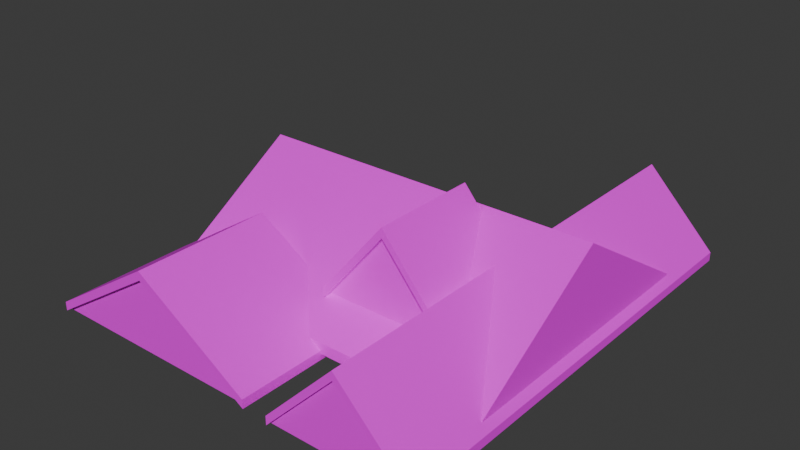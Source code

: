 # Source: Roof_OptimizedJoined_.blend  (saved by Blender 4.0.36; exported with 4.5.12 LTS)
import bpy
from mathutils import Matrix  # noqa: F401  (used for matrix-valued properties, if any)

bpy.ops.wm.read_factory_settings(use_empty=True)
scene = bpy.context.scene
scene.name = 'Scene'

# ---- images (referenced by path relative to the original .blend; pixels are not part of the script)
import os
ASSET_DIR = os.environ.get("B2B_ASSET_DIR", "")  # directory of the original .blend (textures are referenced by path, not embedded)
HERE = os.path.dirname(os.path.abspath(__file__))  # packed textures are extracted next to this script under _unpacked/

def load_image(name, relpath, width, height, colorspace="sRGB"):
    """Load a texture the original file referenced (path relative to the .blend, or extracted next to this script)."""
    p = next((c for c in (os.path.join(HERE, relpath), os.path.join(ASSET_DIR, relpath)) if relpath and os.path.exists(c)), "")
    if p:
        img = bpy.data.images.load(p, check_existing=True)
        img.name = name
    else:  # same state as the original file: an image datablock whose file is absent (Cycles renders it pink)
        img = bpy.data.images.new(name, width, height)
        img.source = "FILE"
        img.filepath = "//" + (relpath or name)
    img.colorspace_settings.name = colorspace
    return img
img_roof_shingles__ai__jpg = load_image('Roof Shingles (AI).jpg', 'Roof Shingles (AI).jpg', 1024, 1024, 'sRGB')
img_houseatlas_png = load_image('HouseAtlas.png', 'HouseAtlas.png', 1024, 1024, 'sRGB')

# ---- materials (node trees are filled in below, after node groups)
mat_material_001 = bpy.data.materials.new('Material.001')
mat_material_001.use_transparent_shadow = False
mat_material_002 = bpy.data.materials.new('Material.002')
mat_material_002.use_transparent_shadow = False

# ---- material node trees
mat_material_001.use_nodes = True; mat_material_001.node_tree.nodes.clear()
_N = mat_material_001.node_tree.nodes; _L = mat_material_001.node_tree.links
n0 = _N.new('ShaderNodeBsdfPrincipled'); n0.name = 'Principled BSDF'; n0.location = (10, 300)
n0.inputs[3].default_value = 1.45
n1 = _N.new('ShaderNodeOutputMaterial'); n1.name = 'Material Output'; n1.location = (300, 300)
n2 = _N.new('ShaderNodeTexImage'); n2.name = 'Image Texture'; n2.location = (-280, 275)
n2.image = img_roof_shingles__ai__jpg
_L.new(n0.outputs[0], n1.inputs[0])
_L.new(n2.outputs[0], n0.inputs[0])
n1.is_active_output = True
mat_material_002.use_nodes = True; mat_material_002.node_tree.nodes.clear()
_N = mat_material_002.node_tree.nodes; _L = mat_material_002.node_tree.links
n0 = _N.new('ShaderNodeBsdfPrincipled'); n0.name = 'Principled BSDF'; n0.location = (10, 300)
n0.inputs[3].default_value = 1.45
n1 = _N.new('ShaderNodeOutputMaterial'); n1.name = 'Material Output'; n1.location = (300, 300)
n2 = _N.new('ShaderNodeTexImage'); n2.name = 'Image Texture'; n2.location = (-280, 275)
n2.image = img_houseatlas_png
_L.new(n0.outputs[0], n1.inputs[0])
_L.new(n2.outputs[0], n0.inputs[0])
n1.is_active_output = True

# ---- world
world_world = bpy.data.worlds.new('World'); scene.world = world_world
world_world.use_nodes = True; world_world.node_tree.nodes.clear()
_N = world_world.node_tree.nodes; _L = world_world.node_tree.links
n0 = _N.new('ShaderNodeOutputWorld'); n0.name = 'World Output'; n0.location = (300, 300)
n1 = _N.new('ShaderNodeBackground'); n1.name = 'Background'; n1.location = (10, 300)
n1.inputs[0].default_value = (0.05088, 0.05088, 0.05088, 1.0)
_L.new(n1.outputs[0], n0.inputs[0])
n0.is_active_output = True
world_world.color = (0.05088, 0.05088, 0.05088)
world_world.use_sun_shadow = False
world_world.sun_shadow_jitter_overblur = 0.0

# ---- meshes
me_cube_009 = bpy.data.meshes.new('Cube.009')
me_cube_009.from_pydata([(-1.0, -1.0, -1.0), (-1.0, -1.0, 1.0), (-1.0, 1.0, -1.0), (-1.0, 1.0, 1.0), (1.0, -1.0, -1.0), (1.0, -1.0, 1.0), (1.0, 1.0, -1.0), (1.0, 1.0, 1.0), (-0.002638, 1.0, 15.4), (-0.002638, 1.0, 17.4), (-0.002638, -1.0, 15.4), (-0.002638, -1.0, 17.4), (-1.0, -1.0, -1.0), (-1.0, 1.0, -1.0), (1.0, -1.0, -1.0), (1.0, 1.0, -1.0), (-0.002638, 1.0, 15.4), (-0.002638, -1.0, 15.4), (0.7456, -0.07456, 4.823), (0.01184, -0.07456, 4.823), (0.7456, 0.669, 4.823), (0.01184, 0.669, 4.823), (0.01184, 0.2962, 19.0), (0.7456, 0.2962, 19.0), (1.605, 0.2249, -2.006), (-1.482, 0.2249, -2.006), (1.605, 1.037, -2.006), (-1.482, 1.037, -2.006), (-1.482, 0.6301, 11.16), (1.605, 0.6301, 11.16), (1.587, -1.242, -1.944), (0.6555, -1.242, -1.944), (1.587, 0.0608, -1.944), (0.6555, 0.0608, -1.944), (0.6555, -0.5925, 11.22), (1.587, -0.5925, 11.22), (-1.0, -1.0, -1.0), (-1.0, -1.0, 1.0), (-1.0, 1.0, -1.0), (-1.0, 1.0, 1.0), (1.0, -1.0, -1.0), (1.0, -1.0, 1.0), (1.0, 1.0, -1.0), (1.0, 1.0, 1.0), (-0.002638, 1.0, 15.4), (-0.002638, 1.0, 17.4), (-0.002638, -1.0, 15.4), (-0.002638, -1.0, 17.4), (0.7901, -0.07456, 4.786), (0.7901, -0.07456, 6.515), (0.0356, -0.07456, 4.786), (0.0356, -0.07456, 6.515), (0.7901, 0.669, 4.786), (0.7901, 0.669, 6.515), (0.0356, 0.669, 4.786), (0.0356, 0.669, 6.515), (0.0356, 0.2962, 18.96), (0.0356, 0.2962, 20.69), (0.7901, 0.2962, 18.96), (0.7901, 0.2962, 20.69), (1.636, 0.2249, -2.02), (1.636, 0.2249, -0.414), (-1.539, 0.2249, -2.02), (-1.539, 0.2249, -0.414), (1.636, 1.037, -2.02), (1.636, 1.037, -0.414), (-1.539, 1.037, -2.02), (-1.539, 1.037, -0.414), (-1.539, 0.6301, 11.14), (-1.539, 0.6301, 12.75), (1.636, 0.6301, 11.14), (1.636, 0.6301, 12.75), (0.7901, -0.07456, 4.786), (0.7901, -0.07456, 6.515), (0.0356, -0.07456, 4.786), (0.0356, -0.07456, 6.515), (0.7901, 0.669, 4.786), (0.7901, 0.669, 6.515), (0.0356, 0.669, 4.786), (0.0356, 0.669, 6.515), (0.0356, 0.2962, 18.96), (0.0356, 0.2962, 20.69), (0.7901, 0.2962, 18.96), (0.7901, 0.2962, 20.69), (1.636, 0.2249, -2.02), (1.636, 0.2249, -0.414), (-1.539, 0.2249, -2.02), (-1.539, 0.2249, -0.414), (1.636, 1.037, -2.02), (1.636, 1.037, -0.414), (-1.539, 1.037, -2.02), (-1.539, 1.037, -0.414), (-1.539, 0.6301, 11.14), (-1.539, 0.6301, 12.75), (1.636, 0.6301, 11.14), (1.636, 0.6301, 12.75), (1.617, -1.242, -2.02), (1.617, -1.242, -0.414), (0.6593, -1.242, -2.02), (0.6593, -1.242, -0.414), (1.617, 0.0608, -2.02), (1.617, 0.0608, -0.414), (0.6593, 0.0608, -2.02), (0.6593, 0.0608, -0.414), (0.6593, -0.5925, 11.14), (0.6593, -0.5925, 12.75), (1.617, -0.5925, 11.14), (1.617, -0.5925, 12.75), (1.617, -1.242, -2.02), (1.617, -1.242, -0.414), (0.6593, -1.242, -2.02), (0.6593, -1.242, -0.414), (1.617, 0.0608, -2.02), (1.617, 0.0608, -0.414), (0.6593, 0.0608, -2.02), (0.6593, 0.0608, -0.414), (0.6593, -0.5925, 11.14), (0.6593, -0.5925, 12.75), (1.617, -0.5925, 11.14), (1.617, -0.5925, 12.75)], [], [(8, 6, 4, 10), (9, 3, 1, 11), (7, 9, 11, 5), (2, 8, 10, 0), (12, 14, 17), (13, 16, 15), (18, 20, 23), (19, 21, 22), (20, 18, 19, 21), (24, 26, 29), (25, 28, 27), (26, 24, 25, 27), (30, 32, 35), (31, 34, 33), (32, 30, 31, 33), (36, 37, 39, 38), (44, 45, 43, 42), (42, 43, 41, 40), (46, 47, 37, 36), (40, 41, 47, 46), (38, 39, 45, 44), (54, 55, 53, 52), (56, 54, 52, 58), (57, 51, 49, 59), (55, 57, 59, 53), (50, 56, 58, 48), (68, 66, 64, 70), (69, 63, 61, 71), (67, 69, 71, 65), (62, 68, 70, 60), (72, 73, 75, 74), (80, 81, 79, 78), (82, 83, 73, 72), (76, 77, 83, 82), (74, 75, 81, 80), (84, 85, 87, 86), (92, 93, 91, 90), (90, 91, 89, 88), (94, 95, 85, 84), (88, 89, 95, 94), (86, 87, 93, 92), (96, 97, 99, 98), (104, 105, 103, 102), (102, 103, 101, 100), (106, 107, 97, 96), (100, 101, 107, 106), (98, 99, 105, 104), (116, 114, 112, 118), (117, 111, 109, 119), (115, 117, 119, 113), (110, 116, 118, 108)])
me_cube_009.polygons.foreach_set('material_index', [0, 0, 0, 0, 1, 1, 1, 1, 1, 1, 1, 1, 1, 1, 1, 1, 1, 1, 1, 1, 1, 0, 0, 0, 0, 0, 0, 0, 0, 0, 1, 1, 1, 1, 1, 1, 1, 1, 1, 1, 1, 1, 1, 1, 1, 1, 1, 0, 0, 0, 0])
_uv = me_cube_009.uv_layers.new(name='UVMap')
_uv.uv.foreach_set('vector', [0.2763, 0.6676, 0.2813, 0.6676, 0.2813, 0.6775, 0.2763, 0.6775, 2.639, 0.6443, 2.625, 2.94, -1.152, 2.914, -1.139, 0.6178, 2.251, 0.4485, 2.239, 2.477, -1.081, 2.454, -1.069, 0.4252, 0.2714, 0.6676, 0.2763, 0.6676, 0.2763, 0.6775, 0.2714, 0.6775, 0.4411, 0.3621, 0.4411, 0.2632, 0.1401, 0.3128, 0.4688, 0.4021, 0.1228, 0.3428, 0.4688, 0.2832, 0.4412, 0.4023, 0.4412, 0.1099, 0.2168, 0.2565, 0.504, 1.309, 0.9949, 1.309, 0.7488, -0.03586, 0.504, 1.043, 0.01313, 1.043, 0.504, 1.309, 0.9949, 1.309, 0.07478, 0.9896, 0.4214, 0.9896, 0.2476, 0.4499, 0.08098, 0.9889, 0.2612, 0.4708, 0.4425, 0.9889, 0.4889, 0.9676, -0.2611, 0.9676, 0.4889, 0.9676, 1.239, 0.9676, 0.1484, 0.9882, 0.4959, 0.9882, 0.3217, 0.4858, 0.1045, 0.9974, 0.2781, 0.4877, 0.4527, 0.9974, 0.4833, 0.9656, -0.3928, 0.9656, 0.4833, 0.9656, 1.359, 0.9656, 0.8848, 0.1412, 0.8902, 0.1412, 0.8902, 0.1465, 0.8848, 0.1465, 0.8848, 0.1492, 0.8902, 0.1492, 0.8902, 0.1519, 0.8848, 0.1519, 0.8848, 0.1519, 0.8902, 0.1519, 0.8902, 0.1572, 0.8848, 0.1572, 0.8848, 0.1598, 0.8902, 0.1598, 0.8902, 0.1625, 0.8848, 0.1625, 0.8848, 0.1572, 0.8902, 0.1572, 0.8902, 0.1598, 0.8848, 0.1598, 0.8848, 0.1465, 0.8902, 0.1465, 0.8902, 0.1492, 0.8848, 0.1492, 0.375, 0.5, 0.625, 0.5, 0.625, 0.75, 0.375, 0.75, 0.2497, 0.5, 0.375, 0.5, 0.375, 0.75, 0.2497, 0.75, 1.658, 0.6296, 1.656, 1.733, -0.1594, 1.73, -0.1577, 0.6263, 1.659, -0.4797, 1.658, 0.6296, -0.1577, 0.6263, -0.156, -0.483, 0.125, 0.5, 0.2497, 0.5, 0.2497, 0.75, 0.125, 0.75, 0.25, 0.6594, 0.2588, 0.6594, 0.2588, 0.677, 0.25, 0.677, 1.902, 0.6435, 1.887, 2.044, -0.4169, 2.015, -0.4022, 0.6139, 1.917, -0.7645, 1.902, 0.6435, -0.4022, 0.6139, -0.3874, -0.7941, 0.2412, 0.6594, 0.25, 0.6594, 0.25, 0.677, 0.2412, 0.677, 0.8937, 0.04918, 0.9043, 0.04918, 0.9043, 0.05978, 0.8937, 0.05978, 0.8937, 0.06506, 0.9043, 0.06506, 0.9043, 0.07037, 0.8937, 0.07037, 0.8937, 0.08628, 0.9043, 0.08628, 0.9043, 0.09156, 0.8937, 0.09156, 0.8937, 0.08097, 0.9043, 0.08097, 0.9043, 0.08628, 0.8937, 0.08628, 0.8937, 0.05978, 0.9043, 0.05978, 0.9043, 0.06506, 0.8937, 0.06506, 0.9249, 0.0476, 0.9401, 0.0476, 0.9401, 0.0628, 0.9249, 0.0628, 0.9249, 0.07038, 0.9401, 0.07038, 0.9401, 0.078, 0.9249, 0.078, 0.9249, 0.078, 0.9401, 0.078, 0.9401, 0.0932, 0.9249, 0.0932, 0.9249, 0.1008, 0.9401, 0.1008, 0.9401, 0.1084, 0.9249, 0.1084, 0.9249, 0.0932, 0.9401, 0.0932, 0.9401, 0.1008, 0.9249, 0.1008, 0.9249, 0.0628, 0.9401, 0.0628, 0.9401, 0.07038, 0.9249, 0.07038, 0.8829, 0.0859, 0.8983, 0.0859, 0.8983, 0.1013, 0.8829, 0.1013, 0.8829, 0.109, 0.8983, 0.109, 0.8983, 0.1167, 0.8829, 0.1167, 0.8829, 0.1167, 0.8983, 0.1167, 0.8983, 0.1321, 0.8829, 0.1321, 0.8829, 0.1398, 0.8983, 0.1398, 0.8983, 0.1474, 0.8829, 0.1474, 0.8829, 0.1321, 0.8983, 0.1321, 0.8983, 0.1398, 0.8829, 0.1398, 0.8829, 0.1013, 0.8983, 0.1013, 0.8983, 0.109, 0.8829, 0.109, 0.2768, 0.663, 0.284, 0.663, 0.284, 0.6772, 0.2768, 0.6772, 1.869, 0.6378, 1.86, 1.998, -0.3779, 1.979, -0.3688, 0.6194, 1.878, -0.7294, 1.869, 0.6378, -0.3688, 0.6194, -0.3596, -0.7477, 0.2698, 0.663, 0.2768, 0.663, 0.2768, 0.6772, 0.2698, 0.6772])
me_cube_009.materials.append(mat_material_001)
me_cube_009.materials.append(mat_material_002)
me_cube_009.update()

# ---- objects
ob_roof = bpy.data.objects.new('Roof', me_cube_009)

# ---- transforms, parenting, visibility, modifiers, constraints
ob_roof.location = (1.274, 4.441, 0.6914)
ob_roof.rotation_euler = (0.0, -0.0, -1.571)
ob_roof.scale = (14.77, 18.04, 0.5682)

# ---- collection membership
scene.collection.objects.link(ob_roof)

# ---- scene / render settings (as saved in the file)
scene.frame_start = 1; scene.frame_end = 250; scene.frame_set(1)
scene.render.engine = 'BLENDER_EEVEE_NEXT'
scene.cycles.sampling_pattern = 'TABULATED_SOBOL'
bpy.context.view_layer.update()

# ---- added for rendering (the .blend has no active camera and no usable light): camera, sun
cam_auto = bpy.data.cameras.new('AutoCamera')
cam_auto.lens = 50.0
cam_auto.sensor_width = 36.0
cam_auto.clip_end = 1034.16
ob_auto_camera = bpy.data.objects.new('AutoCamera', cam_auto)
scene.collection.objects.link(ob_auto_camera)
ob_auto_camera.location = (58.3502, -66.9853, 53.1378)
ob_auto_camera.rotation_euler = (1.09748, -7.21219e-08, 0.694738)
scene.camera = ob_auto_camera
light_auto_sun = bpy.data.lights.new('AutoSun', 'SUN')
light_auto_sun.energy = 3.0
light_auto_sun.angle = 0.0523599
ob_auto_sun = bpy.data.objects.new('AutoSun', light_auto_sun)
scene.collection.objects.link(ob_auto_sun)
ob_auto_sun.rotation_euler = (0.872665, 0.174533, 0.523599)
bpy.context.view_layer.update()
